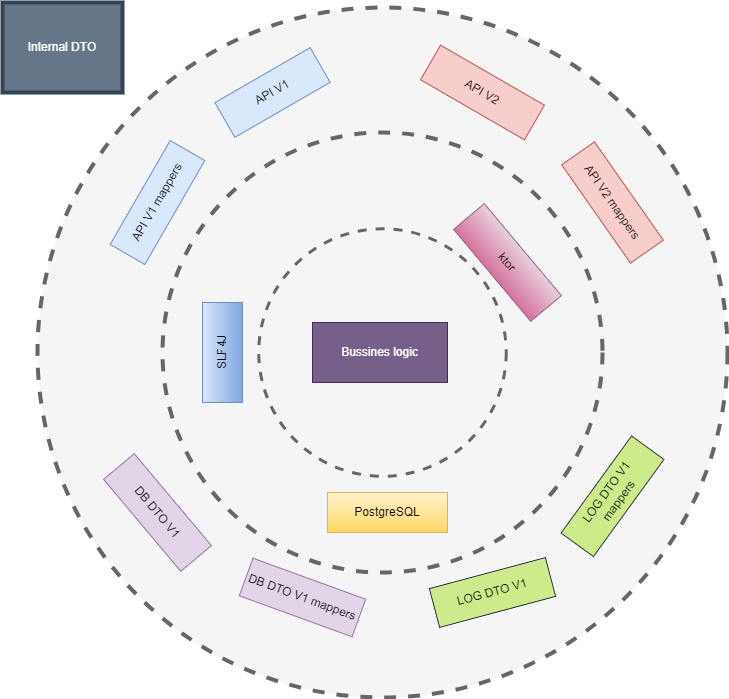

The diagram above was exported from draw.io. Its source (the exported page's mxGraphModel, read from the mxfile embedded in the PNG):
<mxGraphModel dx="1209" dy="655" grid="1" gridSize="10" guides="1" tooltips="1" connect="1" arrows="1" fold="1" page="1" pageScale="1" pageWidth="827" pageHeight="1169" math="0" shadow="0">
  <root>
    <mxCell id="0" />
    <mxCell id="1" parent="0" />
    <mxCell id="eajbYzp0QHGF4AyTXMWm-1" value="" style="ellipse;whiteSpace=wrap;html=1;aspect=fixed;dashed=1;fillColor=#f5f5f5;fontColor=#333333;strokeColor=#666666;strokeWidth=4;" vertex="1" parent="1">
      <mxGeometry x="55" y="15" width="690" height="690" as="geometry" />
    </mxCell>
    <mxCell id="eajbYzp0QHGF4AyTXMWm-8" value="" style="ellipse;whiteSpace=wrap;html=1;aspect=fixed;fillColor=#f5f5f5;dashed=1;strokeColor=#666666;fontColor=#333333;strokeWidth=4;" vertex="1" parent="1">
      <mxGeometry x="180" y="140" width="440" height="440" as="geometry" />
    </mxCell>
    <mxCell id="eajbYzp0QHGF4AyTXMWm-4" value="" style="ellipse;whiteSpace=wrap;html=1;aspect=fixed;dashed=1;fillColor=#f5f5f5;fontColor=#333333;strokeColor=#666666;strokeWidth=3;" vertex="1" parent="1">
      <mxGeometry x="276.25" y="236.25" width="247.5" height="247.5" as="geometry" />
    </mxCell>
    <mxCell id="eajbYzp0QHGF4AyTXMWm-3" value="Bussines logic" style="rounded=0;whiteSpace=wrap;html=1;fillColor=#76608a;fontColor=#ffffff;strokeColor=#432D57;" vertex="1" parent="1">
      <mxGeometry x="330" y="330" width="135" height="60" as="geometry" />
    </mxCell>
    <mxCell id="eajbYzp0QHGF4AyTXMWm-5" value="ktor" style="rounded=0;whiteSpace=wrap;html=1;fillColor=#e6d0de;rotation=50;strokeColor=#996185;gradientColor=#d5739d;" vertex="1" parent="1">
      <mxGeometry x="465" y="250" width="120" height="40" as="geometry" />
    </mxCell>
    <mxCell id="eajbYzp0QHGF4AyTXMWm-6" value="SLF4J" style="rounded=0;whiteSpace=wrap;html=1;fillColor=#dae8fc;rotation=-90;strokeColor=#6c8ebf;gradientColor=#7ea6e0;" vertex="1" parent="1">
      <mxGeometry x="190" y="340" width="100" height="40" as="geometry" />
    </mxCell>
    <mxCell id="eajbYzp0QHGF4AyTXMWm-7" value="PostgreSQL" style="rounded=0;whiteSpace=wrap;html=1;fillColor=#fff2cc;strokeColor=#d6b656;gradientColor=#ffd966;" vertex="1" parent="1">
      <mxGeometry x="345" y="500" width="120" height="40" as="geometry" />
    </mxCell>
    <mxCell id="eajbYzp0QHGF4AyTXMWm-9" value="DB DTO V1" style="rounded=0;whiteSpace=wrap;html=1;fillColor=#e1d5e7;rotation=50;strokeColor=#9673a6;" vertex="1" parent="1">
      <mxGeometry x="115" y="500" width="120" height="40" as="geometry" />
    </mxCell>
    <mxCell id="eajbYzp0QHGF4AyTXMWm-10" value="DB DTO V1 mappers" style="rounded=0;whiteSpace=wrap;html=1;fillColor=#e1d5e7;rotation=20;strokeColor=#9673a6;" vertex="1" parent="1">
      <mxGeometry x="260" y="585" width="120" height="40" as="geometry" />
    </mxCell>
    <mxCell id="eajbYzp0QHGF4AyTXMWm-11" value="LOG DTO V1" style="rounded=0;whiteSpace=wrap;html=1;fillColor=#cdeb8b;rotation=-15;strokeColor=#36393d;" vertex="1" parent="1">
      <mxGeometry x="450" y="580" width="120" height="40" as="geometry" />
    </mxCell>
    <mxCell id="eajbYzp0QHGF4AyTXMWm-12" value="LOG DTO V1 mappers" style="rounded=0;whiteSpace=wrap;html=1;fillColor=#cdeb8b;rotation=-54;strokeColor=#36393d;" vertex="1" parent="1">
      <mxGeometry x="570" y="483.75" width="120" height="40" as="geometry" />
    </mxCell>
    <mxCell id="eajbYzp0QHGF4AyTXMWm-13" value="API V1" style="rounded=0;whiteSpace=wrap;html=1;fillColor=#dae8fc;rotation=-30;strokeColor=#6c8ebf;" vertex="1" parent="1">
      <mxGeometry x="235" y="80" width="110" height="40" as="geometry" />
    </mxCell>
    <mxCell id="eajbYzp0QHGF4AyTXMWm-14" value="API V1 mappers" style="rounded=0;whiteSpace=wrap;html=1;fillColor=#dae8fc;rotation=-60;strokeColor=#6c8ebf;" vertex="1" parent="1">
      <mxGeometry x="115" y="190" width="120" height="40" as="geometry" />
    </mxCell>
    <mxCell id="eajbYzp0QHGF4AyTXMWm-15" value="API V2" style="rounded=0;whiteSpace=wrap;html=1;fillColor=#f8cecc;rotation=30;strokeColor=#b85450;" vertex="1" parent="1">
      <mxGeometry x="440" y="80" width="120" height="40" as="geometry" />
    </mxCell>
    <mxCell id="eajbYzp0QHGF4AyTXMWm-16" value="API V2 mappers" style="rounded=0;whiteSpace=wrap;html=1;fillColor=#f8cecc;rotation=55;strokeColor=#b85450;" vertex="1" parent="1">
      <mxGeometry x="570" y="190" width="120" height="40" as="geometry" />
    </mxCell>
    <mxCell id="eajbYzp0QHGF4AyTXMWm-17" value="Internal DTO" style="rounded=0;whiteSpace=wrap;html=1;fillColor=#647687;fontColor=#ffffff;strokeColor=#314354;strokeWidth=4;" vertex="1" parent="1">
      <mxGeometry x="20" y="10" width="120" height="90" as="geometry" />
    </mxCell>
  </root>
</mxGraphModel>